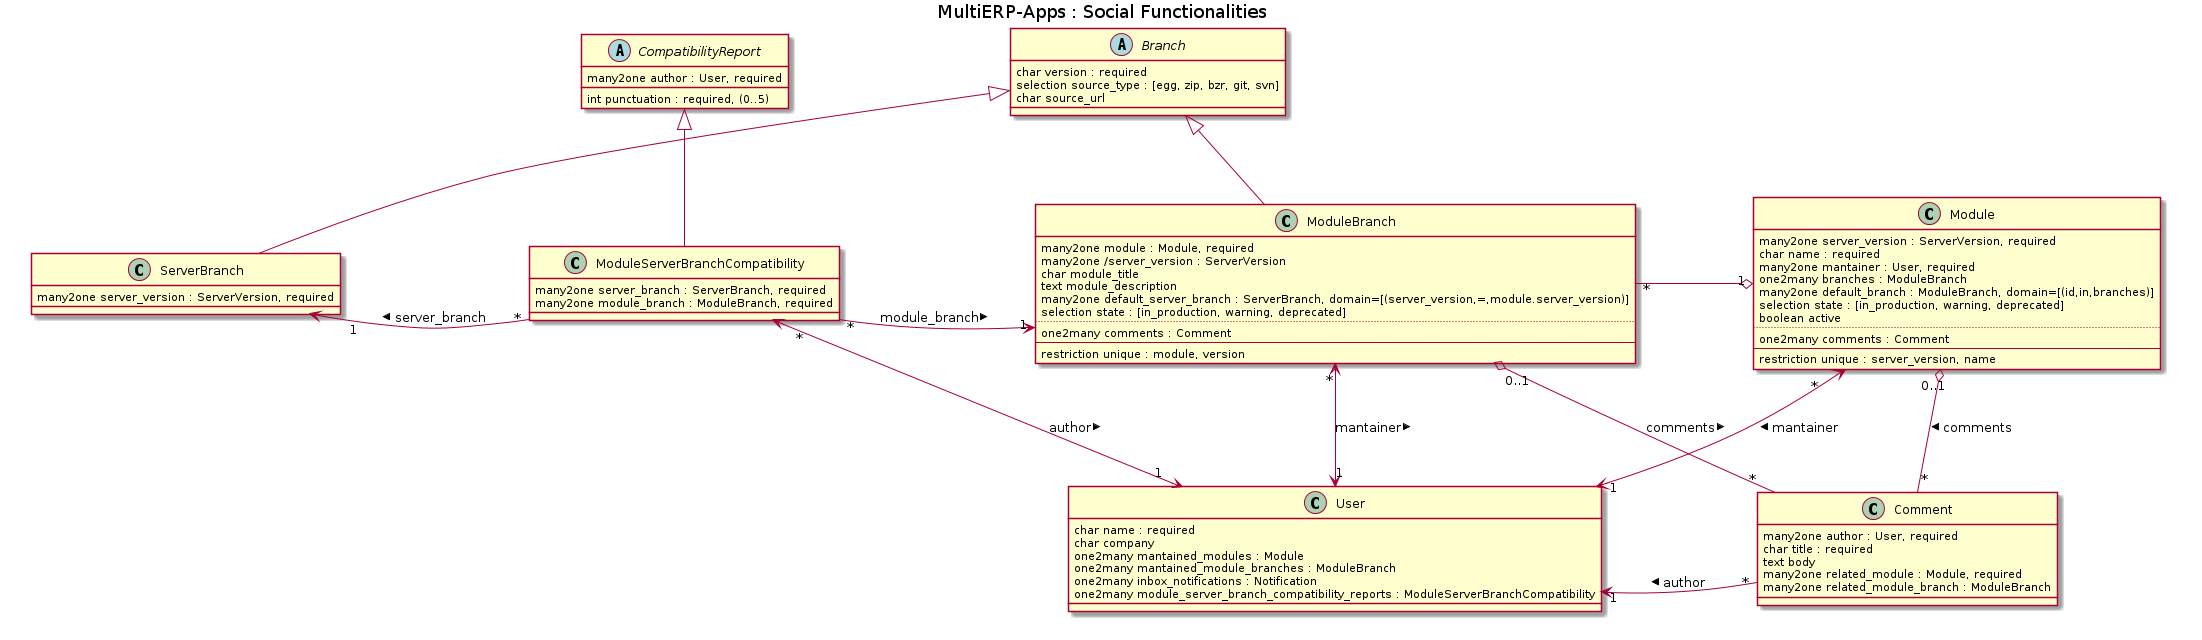

The diagram above was rendered by PlantUML. Its source (embedded in the PNG):
@startuml social_functions_diagram.png
title MultiERP-Apps : Social Functionalities


class User {
    char name : required
    char company
    one2many mantained_modules : Module
    one2many mantained_module_branches : ModuleBranch
    one2many inbox_notifications : Notification
    one2many module_server_branch_compatibility_reports : ModuleServerBranchCompatibility

}



abstract class Branch {
    char version : required
    selection source_type : [egg, zip, bzr, git, svn]
    char source_url
}


Branch <|-- ServerBranch
class ServerBranch {
    many2one server_version : ServerVersion, required
}



class Module {
    many2one server_version : ServerVersion, required
    char name : required
    many2one mantainer : User, required
    one2many branches : ModuleBranch
    many2one default_branch : ModuleBranch, domain=[(id,in,branches)]
    selection state : [in_production, warning, deprecated]
    boolean active
    ..
    one2many comments : Comment
    --
    restriction unique : server_version, name
}



Branch <|-- ModuleBranch
class ModuleBranch {
    many2one module : Module, required
    many2one /server_version : ServerVersion
    char module_title
    text module_description
    many2one default_server_branch : ServerBranch, domain=[(server_version,=,module.server_version)]
    selection state : [in_production, warning, deprecated]
    ..
    one2many comments : Comment
    --
    restriction unique : module, version
}



class Comment {
    many2one author : User, required
    char title : required
    text body
    many2one related_module : Module, required
    many2one related_module_branch : ModuleBranch
}



abstract class CompatibilityReport {
    many2one author : User, required
    int punctuation : required, (0..5)
}


CompatibilityReport <|-- ModuleServerBranchCompatibility
class ModuleServerBranchCompatibility {
    many2one server_branch : ServerBranch, required
    many2one module_branch : ModuleBranch, required
}




Module "*" <--> "1" User : mantainer >
Module "1" o-left- "*" ModuleBranch
Module "0..1" o-down- "*" Comment : comments >

ModuleBranch "*" <--> "1" User : mantainer >
ModuleBranch "0..1" o-down- "*" Comment : comments >

Comment "*" -left-> "1" User : author >

ModuleServerBranchCompatibility "*" <--> "1" User : author >
ModuleServerBranchCompatibility "*" -left-> "1" ServerBranch : server_branch >
ModuleServerBranchCompatibility "*" -right-> "1" ModuleBranch : module_branch >


@enduml